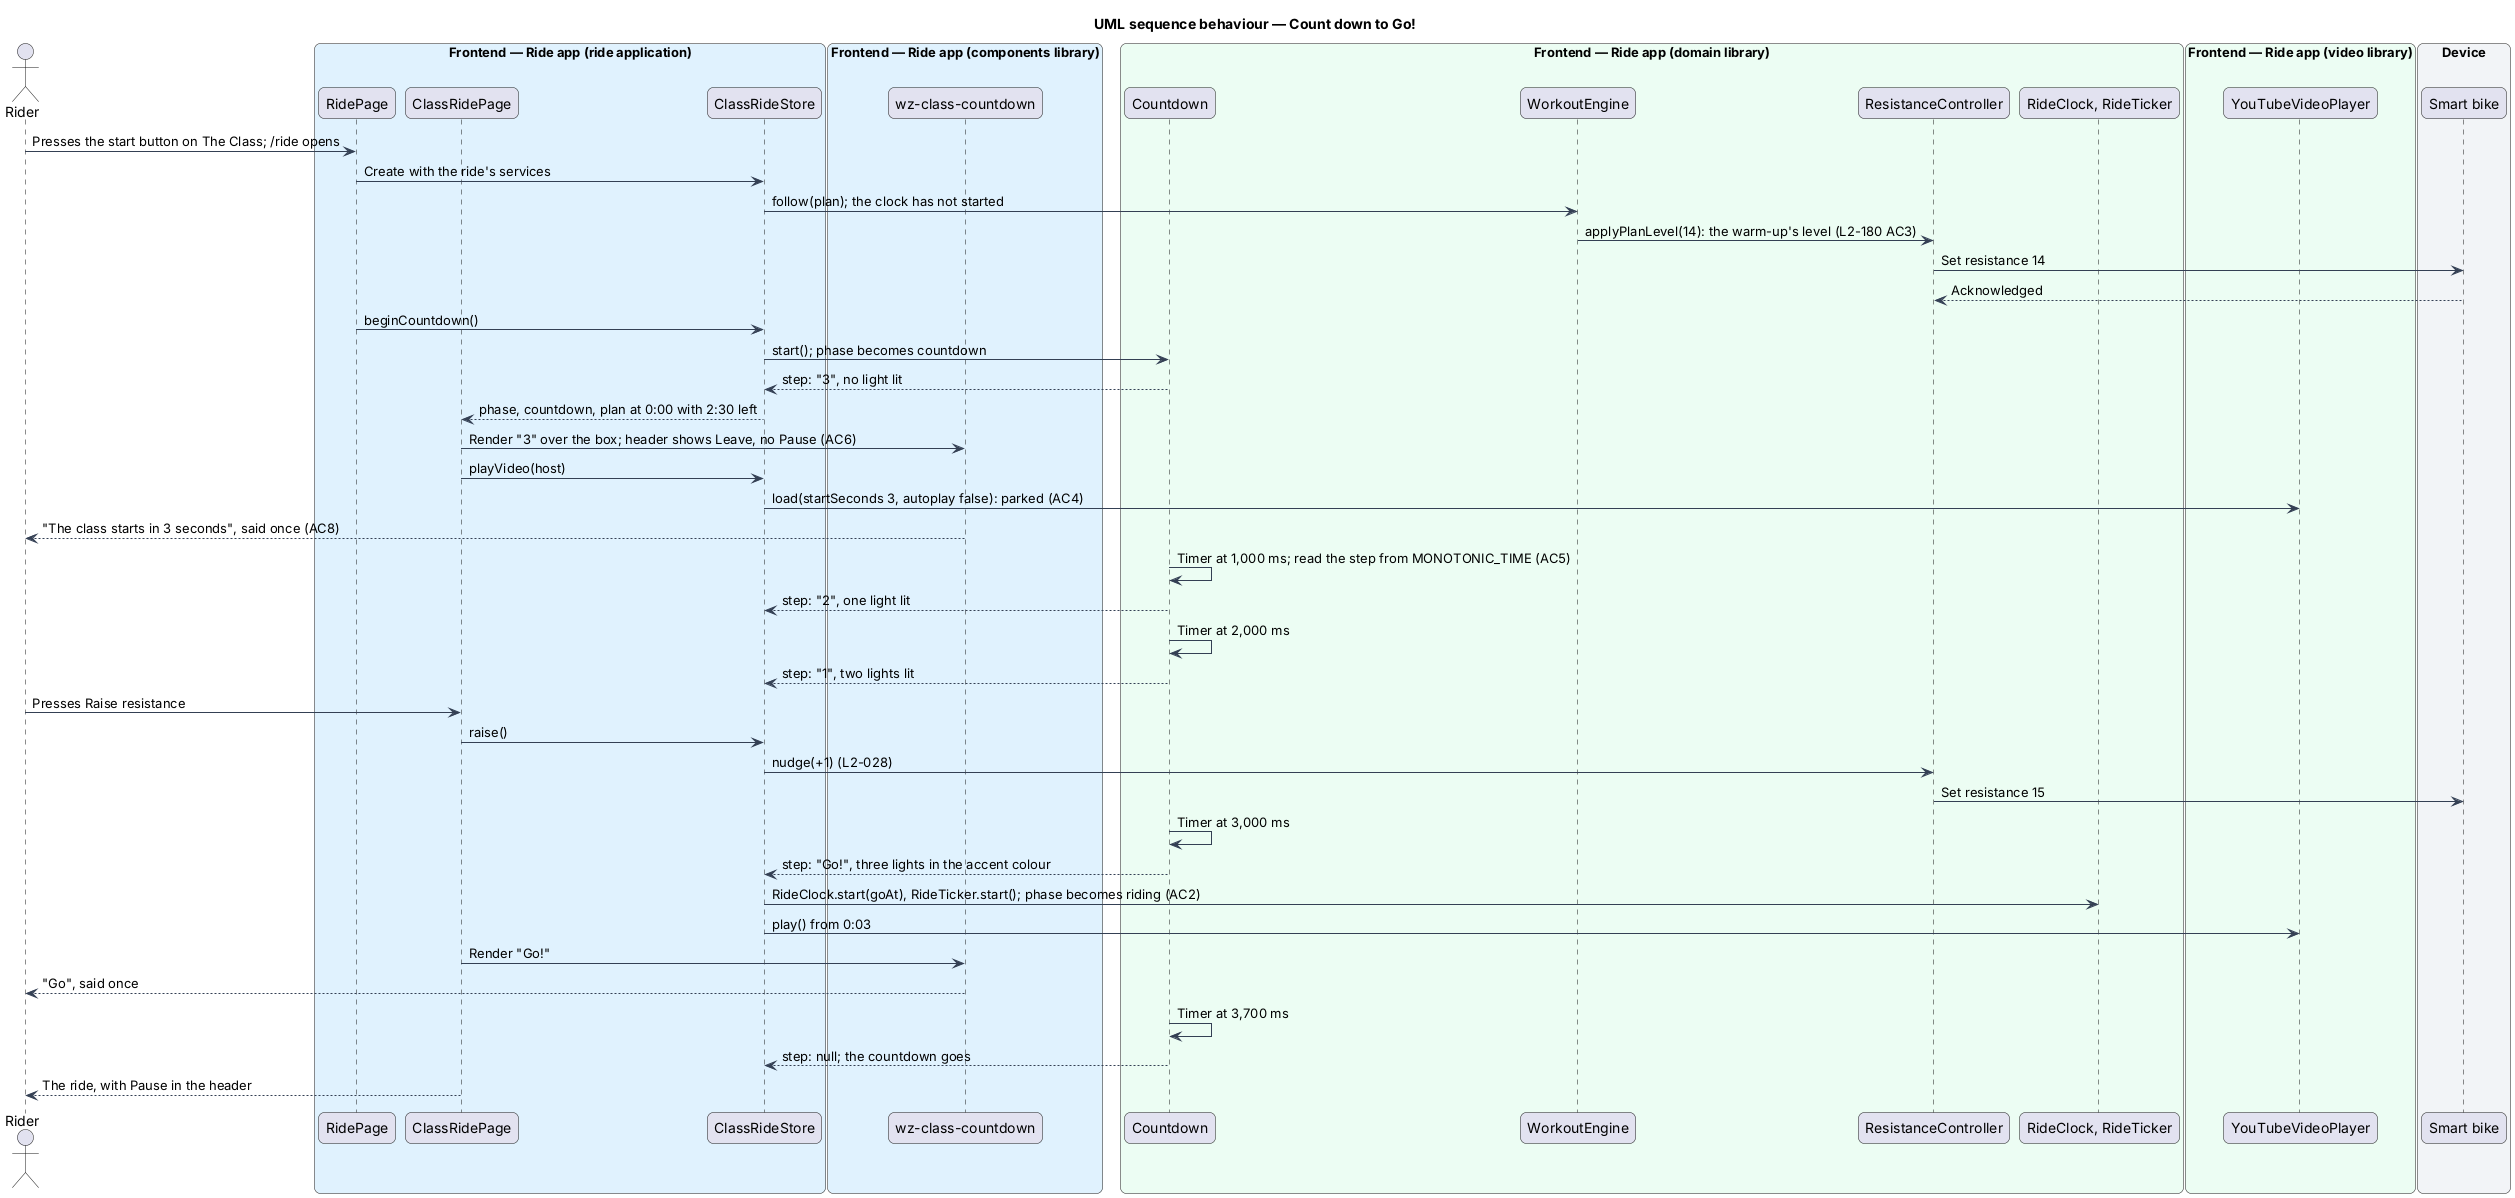

The diagram above was rendered by PlantUML. Its source (embedded in the PNG):
@startuml
title UML sequence behaviour — Count down to Go!
skinparam backgroundColor #FFFFFF
skinparam shadowing false
skinparam roundcorner 12
skinparam defaultFontName Arial
skinparam ArrowColor #344054
skinparam rectangle {
  BorderColor #344054
  FontColor #101828
}
skinparam package {
  BorderColor #667085
  FontColor #101828
  BackgroundColor #F9FAFB
}
actor "Rider" as rider
box "Frontend — Ride app (ride application)" #E0F2FE
  participant "RidePage" as ridePage
  participant "ClassRidePage" as page
  participant "ClassRideStore" as store
end box
box "Frontend — Ride app (components library)" #E0F2FE
  participant "wz-class-countdown" as view
end box
box "Frontend — Ride app (domain library)" #ECFDF3
  participant "Countdown" as countdown
  participant "WorkoutEngine" as engine
  participant "ResistanceController" as resist
  participant "RideClock, RideTicker" as clock
end box
box "Frontend — Ride app (video library)" #ECFDF3
  participant "YouTubeVideoPlayer" as player
end box
box "Device" #F2F4F7
  participant "Smart bike" as bike
end box
rider -> ridePage : Presses the start button on The Class; /ride opens
ridePage -> store : Create with the ride's services
store -> engine : follow(plan); the clock has not started
engine -> resist : applyPlanLevel(14): the warm-up's level (L2-180 AC3)
resist -> bike : Set resistance 14
bike --> resist : Acknowledged
ridePage -> store : beginCountdown()
store -> countdown : start(); phase becomes countdown
countdown --> store : step: "3", no light lit
store --> page : phase, countdown, plan at 0:00 with 2:30 left
page -> view : Render "3" over the box; header shows Leave, no Pause (AC6)
page -> store : playVideo(host)
store -> player : load(startSeconds 3, autoplay false): parked (AC4)
view --> rider : "The class starts in 3 seconds", said once (AC8)
countdown -> countdown : Timer at 1,000 ms; read the step from MONOTONIC_TIME (AC5)
countdown --> store : step: "2", one light lit
countdown -> countdown : Timer at 2,000 ms
countdown --> store : step: "1", two lights lit
rider -> page : Presses Raise resistance
page -> store : raise()
store -> resist : nudge(+1) (L2-028)
resist -> bike : Set resistance 15
countdown -> countdown : Timer at 3,000 ms
countdown --> store : step: "Go!", three lights in the accent colour
store -> clock : RideClock.start(goAt), RideTicker.start(); phase becomes riding (AC2)
store -> player : play() from 0:03
page -> view : Render "Go!"
view --> rider : "Go", said once
countdown -> countdown : Timer at 3,700 ms
countdown --> store : step: null; the countdown goes
page --> rider : The ride, with Pause in the header
@enduml